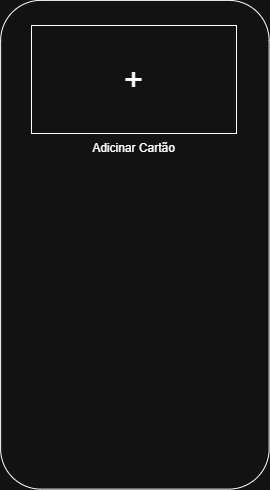

The diagram above was exported from draw.io. Its source (the exported page's mxGraphModel, read from the mxfile embedded in the PNG):
<mxGraphModel dx="872" dy="577" grid="0" gridSize="10" guides="1" tooltips="1" connect="1" arrows="1" fold="1" page="1" pageScale="1" pageWidth="827" pageHeight="1169" background="none" math="0" shadow="0">
  <root>
    <mxCell id="0" />
    <mxCell id="1" parent="0" />
    <mxCell id="EKS4o3u5wilqm0QGgRqR-1" value="" style="rounded=1;whiteSpace=wrap;html=1;rotation=90;" parent="1" vertex="1">
      <mxGeometry x="180" y="150" width="488.75" height="268.5" as="geometry" />
    </mxCell>
    <mxCell id="EKS4o3u5wilqm0QGgRqR-2" value="&lt;font style=&quot;font-size: 33px;&quot;&gt;+&lt;/font&gt;" style="rounded=0;whiteSpace=wrap;html=1;" parent="1" vertex="1">
      <mxGeometry x="321" y="65" width="205" height="108" as="geometry" />
    </mxCell>
    <mxCell id="FQsBiUgVuHus8FGnL9kv-1" value="Adicinar Cartão" style="text;html=1;whiteSpace=wrap;strokeColor=none;fillColor=none;align=center;verticalAlign=middle;rounded=0;" vertex="1" parent="1">
      <mxGeometry x="375" y="173" width="97" height="30" as="geometry" />
    </mxCell>
  </root>
</mxGraphModel>